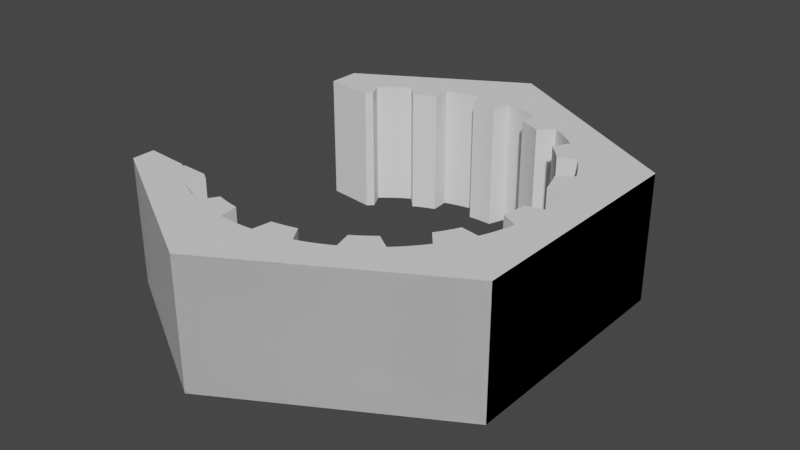 # Source: for_adjustable_23mm.blend  (saved by Blender 3.3.6; exported with 4.5.12 LTS)
import bpy
from mathutils import Matrix  # noqa: F401  (used for matrix-valued properties, if any)

bpy.ops.wm.read_factory_settings(use_empty=True)
scene = bpy.context.scene
scene.name = 'Scene'

# ---- collections
col_collection = bpy.data.collections.new('Collection'); scene.collection.children.link(col_collection)

# ---- world
world_world = bpy.data.worlds.new('World'); scene.world = world_world
world_world.use_nodes = True; world_world.node_tree.nodes.clear()
_N = world_world.node_tree.nodes; _L = world_world.node_tree.links
n0 = _N.new('ShaderNodeOutputWorld'); n0.name = 'World Output'; n0.location = (300, 300)
n1 = _N.new('ShaderNodeBackground'); n1.name = 'Background'; n1.location = (10, 300)
n1.inputs[0].default_value = (0.05088, 0.05088, 0.05088, 1.0)
_L.new(n1.outputs[0], n0.inputs[0])
n0.is_active_output = True
world_world.color = (0.05088, 0.05088, 0.05088)
world_world.use_sun_shadow = False
world_world.sun_shadow_jitter_overblur = 0.0

# ---- meshes
me_scuba_s600_tool_wrench = bpy.data.meshes.new('Scuba_S600_Tool_wrench')
me_scuba_s600_tool_wrench.from_pydata([(-6.479, -7.151, 7.0), (-6.479, -7.151, 0.0), (-6.522, -7.112, 7.0), (-6.522, -7.112, 0.0), (-6.565, -7.073, 7.0), (-6.565, -7.073, 0.0), (-6.607, -7.033, 0.0), (-6.607, -7.033, 7.0), (-6.325, -7.048, 0.0), (-6.325, -7.048, 7.0), (-4.91, -7.121, 0.0), (-4.91, -7.121, 7.0), (-4.65, -7.294, 0.0), (-4.715, -7.252, 3.5), (-4.517, -7.377, 0.0), (-4.65, -7.294, 7.0), (-4.517, -7.377, 7.0), (-4.781, -7.209, 0.0), (-4.781, -7.209, 7.0), (-4.799, -8.372, 0.0), (-4.799, -8.372, 7.0), (-3.011, -9.168, 7.0), (-3.011, -9.168, 0.0), (-3.381, -9.038, 7.0), (-3.381, -9.038, 0.0), (-3.745, -8.894, 7.0), (-3.745, -8.894, 0.0), (-4.103, -8.734, 7.0), (-4.103, -8.734, 0.0), (-4.455, -8.56, 7.0), (-4.455, -8.56, 0.0), (-2.459, -8.293, 0.0), (-2.459, -8.293, 7.0), (-1.126, -8.576, 7.0), (-1.126, -8.576, 0.0), (-1.463, -8.525, 7.0), (-1.463, -8.525, 0.0), (-1.798, -8.461, 7.0), (-1.798, -8.461, 0.0), (-2.131, -8.383, 7.0), (-2.131, -8.383, 0.0), (-0.9787, -9.6, 0.0), (-0.9787, -9.6, 7.0), (0.9787, -9.6, 7.0), (0.9787, -9.6, 0.0), (0.5879, -9.632, 7.0), (0.5879, -9.632, 0.0), (0.1961, -9.648, 7.0), (0.1961, -9.648, 0.0), (-0.1961, -9.648, 7.0), (-0.1961, -9.648, 0.0), (-0.5879, -9.632, 7.0), (-0.5879, -9.632, 0.0), (1.126, -8.576, 0.0), (1.126, -8.576, 7.0), (2.459, -8.293, 7.0), (2.459, -8.293, 0.0), (2.131, -8.383, 7.0), (2.131, -8.383, 0.0), (1.798, -8.461, 7.0), (1.798, -8.461, 0.0), (1.463, -8.525, 7.0), (1.463, -8.525, 0.0), (3.011, -9.168, 0.0), (3.011, -9.168, 7.0), (4.799, -8.372, 7.0), (4.799, -8.372, 0.0), (4.455, -8.56, 7.0), (4.455, -8.56, 0.0), (4.103, -8.734, 7.0), (4.103, -8.734, 0.0), (3.745, -8.894, 7.0), (3.745, -8.894, 0.0), (3.381, -9.038, 7.0), (3.381, -9.038, 0.0), (4.517, -7.377, 0.0), (4.517, -7.377, 7.0), (5.62, -6.576, 7.0), (5.62, -6.576, 0.0), (5.356, -6.792, 7.0), (5.356, -6.792, 0.0), (5.084, -6.998, 7.0), (5.084, -6.998, 0.0), (4.805, -7.193, 7.0), (4.805, -7.193, 0.0), (6.479, -7.151, 0.0), (6.479, -7.151, 7.0), (7.789, -5.696, 7.0), (7.789, -5.696, 0.0), (7.551, -6.008, 7.0), (7.551, -6.008, 0.0), (7.301, -6.31, 7.0), (7.301, -6.31, 0.0), (7.039, -6.601, 7.0), (7.039, -6.601, 0.0), (6.765, -6.882, 7.0), (6.765, -6.882, 0.0), (7.127, -4.902, 0.0), (7.127, -4.902, 7.0), (7.809, -3.721, 7.0), (7.809, -3.721, 0.0), (7.656, -4.026, 7.0), (7.656, -4.026, 0.0), (7.491, -4.325, 7.0), (7.491, -4.325, 0.0), (7.315, -4.617, 7.0), (7.315, -4.617, 0.0), (8.828, -3.897, 0.0), (8.828, -3.897, 7.0), (9.433, -2.036, 7.0), (9.433, -2.036, 0.0), (9.342, -2.417, 7.0), (9.342, -2.417, 0.0), (9.236, -2.795, 7.0), (9.236, -2.795, 0.0), (9.115, -3.168, 7.0), (9.115, -3.168, 0.0), (8.979, -3.536, 7.0), (8.979, -3.536, 0.0), (8.505, -1.579, 0.0), (8.505, -1.579, 7.0), (8.647, -0.2236, 7.0), (8.647, -0.2236, 0.0), (8.632, -0.5643, 7.0), (8.632, -0.5643, 0.0), (8.603, -0.9042, 7.0), (8.603, -0.9042, 0.0), (8.56, -1.243, 7.0), (8.56, -1.243, 0.0), (9.65, 0.03014, 0.0), (9.65, 0.03014, 7.0), (9.445, 1.977, 7.0), (9.445, 1.977, 0.0), (9.518, 1.591, 7.0), (9.518, 1.591, 0.0), (9.575, 1.203, 7.0), (9.575, 1.203, 0.0), (9.616, 0.8135, 7.0), (9.616, 0.8135, 0.0), (9.641, 0.4222, 7.0), (9.641, 0.4222, 0.0), (8.412, 2.017, 0.0), (8.412, 2.017, 7.0), (7.99, 3.313, 7.0), (7.99, 3.313, 0.0), (8.115, 2.995, 7.0), (8.115, 2.995, 0.0), (8.227, 2.673, 7.0), (8.227, 2.673, 0.0), (8.326, 2.347, 7.0), (8.326, 2.347, 0.0), (8.803, 3.953, 0.0), (8.803, 3.953, 7.0), (7.825, 5.648, 7.0), (7.825, 5.648, 0.0), (8.048, 5.325, 7.0), (8.048, 5.325, 0.0), (8.257, 4.994, 7.0), (8.257, 4.994, 0.0), (8.453, 4.654, 7.0), (8.453, 4.654, 0.0), (8.636, 4.307, 7.0), (8.636, 4.307, 0.0), (6.864, 5.264, 0.0), (6.864, 5.264, 7.0), (5.952, 6.276, 7.0), (5.952, 6.276, 0.0), (6.195, 6.037, 7.0), (6.195, 6.037, 0.0), (6.428, 5.788, 7.0), (6.428, 5.788, 0.0), (6.651, 5.53, 7.0), (6.651, 5.53, 0.0), (6.435, 7.191, 0.0), (6.435, 7.191, 7.0), (4.851, 8.342, 7.0), (4.851, 8.342, 0.0), (5.186, 8.138, 7.0), (5.186, 8.138, 0.0), (5.512, 7.921, 7.0), (5.512, 7.921, 0.0), (5.83, 7.69, 7.0), (5.83, 7.69, 0.0), (6.137, 7.447, 7.0), (6.137, 7.447, 0.0), (4.13, 7.6, 0.0), (4.13, 7.6, 7.0), (2.885, 8.155, 7.0), (2.885, 8.155, 0.0), (3.204, 8.035, 7.0), (3.204, 8.035, 0.0), (3.518, 7.902, 7.0), (3.518, 7.902, 0.0), (3.827, 7.757, 7.0), (3.827, 7.757, 0.0), (2.953, 9.187, 0.0), (2.953, 9.187, 7.0), (1.039, 9.594, 7.0), (1.039, 9.594, 0.0), (1.428, 9.544, 7.0), (1.428, 9.544, 0.0), (1.814, 9.478, 7.0), (1.814, 9.478, 0.0), (2.198, 9.396, 7.0), (2.198, 9.396, 0.0), (2.578, 9.299, 7.0), (2.578, 9.299, 0.0), (0.6815, 8.623, 0.0), (0.6815, 8.623, 7.0), (-0.6815, 8.623, 7.0), (-0.6815, 8.623, 0.0), (-0.341, 8.643, 7.0), (-0.341, 8.643, 0.0), (4.768e-07, 8.65, 7.0), (4.768e-07, 8.65, 0.0), (0.341, 8.643, 7.0), (0.341, 8.643, 0.0), (-1.039, 9.594, 0.0), (-1.039, 9.594, 7.0), (-2.953, 9.187, 7.0), (-2.953, 9.187, 0.0), (-2.578, 9.299, 7.0), (-2.578, 9.299, 0.0), (-2.198, 9.396, 7.0), (-2.198, 9.396, 0.0), (-1.814, 9.478, 7.0), (-1.814, 9.478, 0.0), (-1.428, 9.544, 7.0), (-1.428, 9.544, 0.0), (-2.885, 8.155, 0.0), (-2.885, 8.155, 7.0), (-4.13, 7.6, 7.0), (-4.13, 7.6, 0.0), (-3.827, 7.757, 7.0), (-3.827, 7.757, 0.0), (-3.518, 7.902, 7.0), (-3.518, 7.902, 0.0), (-3.204, 8.035, 7.0), (-3.204, 8.035, 0.0), (-4.851, 8.342, 0.0), (-4.851, 8.342, 7.0), (-6.435, 7.191, 7.0), (-6.435, 7.191, 0.0), (-6.137, 7.447, 7.0), (-6.137, 7.447, 0.0), (-5.83, 7.69, 7.0), (-5.83, 7.69, 0.0), (-5.512, 7.921, 7.0), (-5.512, 7.921, 0.0), (-5.186, 8.138, 7.0), (-5.186, 8.138, 0.0), (-5.952, 6.276, 0.0), (-5.952, 6.276, 7.0), (-6.263, 5.966, 7.0), (-6.263, 5.966, 0.0), (-6.161, 6.071, 7.0), (-6.161, 6.071, 0.0), (-6.058, 6.175, 7.0), (-6.058, 6.175, 0.0), (-9.0, 6.303, 0.0), (-9.0, 6.303, 7.0), (0.0, 13.28, 0.0), (0.0, 13.28, 7.0), (11.5, 6.64, 0.0), (11.5, 6.64, 7.0), (11.5, -6.64, 0.0), (11.5, -6.64, 7.0), (0.0, -13.28, 0.0), (0.0, -13.28, 7.0), (-9.0, -6.837, 0.0), (-9.0, -6.837, 7.0), (-9.0, 8.085, 0.0), (-9.0, 8.085, 7.0), (-9.0, -8.085, 7.0), (-9.0, -8.085, 0.0)], [], [(34, 36, 35, 33), (6, 7, 4, 5), (30, 19, 20, 29), (40, 31, 32, 39), (263, 264, 266, 265), (12, 13, 14), (14, 13, 15), (14, 15, 16), (12, 17, 13), (13, 17, 11), (13, 11, 18), (17, 10, 11), (18, 15, 13), (46, 48, 47, 45), (22, 21, 32, 31), (56, 58, 57, 55), (52, 41, 42, 51), (44, 46, 45, 43), (36, 38, 37, 35), (38, 40, 39, 37), (34, 33, 42, 41), (68, 70, 69, 67), (62, 53, 54, 61), (48, 50, 49, 47), (50, 52, 51, 49), (44, 43, 54, 53), (78, 80, 79, 77), (74, 63, 64, 73), (66, 68, 67, 65), (58, 60, 59, 57), (60, 62, 61, 59), (56, 55, 64, 63), (90, 92, 91, 89), (259, 260, 272, 262, 261, 271), (70, 72, 71, 69), (72, 74, 73, 71), (66, 65, 76, 75), (100, 102, 101, 99), (96, 85, 86, 95), (88, 90, 89, 87), (80, 82, 81, 79), (82, 84, 83, 81), (78, 77, 86, 85), (112, 114, 113, 111), (106, 97, 98, 105), (110, 112, 111, 109), (94, 96, 95, 93), (88, 87, 98, 97), (122, 124, 123, 121), (118, 107, 108, 117), (110, 109, 120, 119), (102, 104, 103, 101), (104, 106, 105, 103), (100, 99, 108, 107), (134, 136, 135, 133), (128, 119, 120, 127), (114, 116, 115, 113), (132, 134, 133, 131), (144, 146, 145, 143), (140, 129, 130, 139), (148, 150, 149, 147), (124, 126, 125, 123), (126, 128, 127, 125), (122, 121, 130, 129), (156, 158, 157, 155), (150, 141, 142, 149), (136, 138, 137, 135), (138, 140, 139, 137), (132, 131, 142, 141), (166, 168, 167, 165), (162, 151, 152, 161), (154, 156, 155, 153), (146, 148, 147, 145), (172, 163, 164, 171), (144, 143, 152, 151), (178, 180, 179, 177), (84, 75, 76, 83), (158, 160, 159, 157), (160, 162, 161, 159), (154, 153, 164, 163), (188, 190, 189, 187), (184, 173, 174, 183), (176, 178, 177, 175), (168, 170, 169, 167), (170, 172, 171, 169), (166, 165, 174, 173), (200, 202, 201, 199), (194, 185, 186, 193), (180, 182, 181, 179), (182, 184, 183, 181), (176, 175, 186, 185), (210, 212, 211, 209), (206, 195, 196, 205), (198, 200, 199, 197), (190, 192, 191, 189), (192, 194, 193, 191), (188, 187, 196, 195), (222, 224, 223, 221), (216, 207, 208, 215), (202, 204, 203, 201), (204, 206, 205, 203), (198, 197, 208, 207), (232, 234, 233, 231), (228, 217, 218, 227), (220, 222, 221, 219), (212, 214, 213, 211), (214, 216, 215, 213), (226, 228, 227, 225), (244, 246, 245, 243), (238, 229, 230, 237), (224, 226, 225, 223), (116, 118, 117, 115), (220, 219, 230, 229), (254, 256, 255, 253), (250, 239, 240, 249), (242, 244, 243, 241), (234, 236, 235, 233), (236, 238, 237, 235), (232, 231, 240, 239), (267, 268, 273, 270, 269, 274), (258, 251, 252, 257), (246, 248, 247, 245), (248, 250, 249, 247), (242, 241, 252, 251), (261, 262, 264, 263), (8, 9, 11, 10), (265, 266, 268, 267), (256, 258, 257, 255), (3, 5, 4, 2), (210, 209, 218, 217), (1, 3, 2, 0), (14, 16, 20, 19), (259, 254, 253, 260), (92, 94, 93, 91), (22, 24, 23, 21), (24, 26, 25, 23), (26, 28, 27, 25), (28, 30, 29, 27), (130, 121, 123, 125, 127, 120, 109, 111, 113, 115, 117, 108, 99, 101, 103, 105, 98, 87, 89, 91, 93, 95, 86, 77, 79, 81, 83, 76, 65, 67, 69, 71, 73, 64, 55, 57, 59, 61, 54, 43, 45, 47, 49, 51, 42, 33, 35, 37, 39, 32, 21, 23, 25, 27, 29, 20, 16, 15, 18, 11, 9, 0, 2, 4, 7, 270, 273, 268, 266, 264, 262, 272, 260, 253, 255, 257, 252, 241, 243, 245, 247, 249, 240, 231, 233, 235, 237, 230, 219, 221, 223, 225, 227, 218, 209, 211, 213, 215, 208, 197, 199, 201, 203, 205, 196, 187, 189, 191, 193, 186, 175, 177, 179, 181, 183, 174, 165, 167, 169, 171, 164, 153, 155, 157, 159, 161, 152, 143, 145, 147, 149, 142, 131, 133, 135, 137, 139), (269, 6, 5, 3, 1, 8, 10, 17, 12, 14, 19, 30, 28, 26, 24, 22, 31, 40, 38, 36, 34, 41, 52, 50, 48, 46, 44, 53, 62, 60, 58, 56, 63, 74, 72, 70, 68, 66, 75, 84, 82, 80, 78, 85, 96, 94, 92, 90, 88, 97, 106, 104, 102, 100, 107, 118, 116, 114, 112, 110, 119, 128, 126, 124, 122, 129, 140, 138, 136, 134, 132, 141, 150, 148, 146, 144, 151, 162, 160, 158, 156, 154, 163, 172, 170, 168, 166, 173, 184, 182, 180, 178, 176, 185, 194, 192, 190, 188, 195, 206, 204, 202, 200, 198, 207, 216, 214, 212, 210, 217, 228, 226, 224, 222, 220, 229, 238, 236, 234, 232, 239, 250, 248, 246, 244, 242, 251, 258, 256, 254, 259, 271, 261, 263, 265, 267, 274), (261, 262, 264, 263), (263, 264, 266, 265), (265, 266, 268, 267), (267, 268, 273, 270, 269, 274), (259, 260, 272, 262, 261, 271), (0, 9, 8, 1), (6, 269, 270, 7)])
_uv = me_scuba_s600_tool_wrench.uv_layers.new(name='UVMap')
_uv.uv.foreach_set('vector', [0.0, 0.0, 0.0, 0.0, 0.0, 0.0, 0.0, 0.0, 0.0, 0.0, 0.0, 0.0, 0.0, 0.0, 0.0, 0.0, 0.0, 0.0, 0.0, 0.0, 0.0, 0.0, 0.0, 0.0, 0.0, 0.0, 0.0, 0.0, 0.0, 0.0, 0.0, 0.0, 0.0, 0.0, 0.0, 0.0, 0.0, 0.0, 0.0, 0.0, 0.0, 0.0, 0.0, 0.0, 0.0, 0.0, 0.0, 0.0, 0.0, 0.0, 0.0, 0.0, 0.0, 0.0, 0.0, 0.0, 0.0, 0.0, 0.0, 0.0, 0.0, 0.0, 0.0, 0.0, 0.0, 0.0, 0.0, 0.0, 0.0, 0.0, 0.0, 0.0, 0.0, 0.0, 0.0, 0.0, 0.0, 0.0, 0.0, 0.0, 0.0, 0.0, 0.0, 0.0, 0.0, 0.0, 0.0, 0.0, 0.0, 0.0, 0.0, 0.0, 0.0, 0.0, 0.0, 0.0, 0.0, 0.0, 0.0, 0.0, 0.0, 0.0, 0.0, 0.0, 0.0, 0.0, 0.0, 0.0, 0.0, 0.0, 0.0, 0.0, 0.0, 0.0, 0.0, 0.0, 0.0, 0.0, 0.0, 0.0, 0.0, 0.0, 0.0, 0.0, 0.0, 0.0, 0.0, 0.0, 0.0, 0.0, 0.0, 0.0, 0.0, 0.0, 0.0, 0.0, 0.0, 0.0, 0.0, 0.0, 0.0, 0.0, 0.0, 0.0, 0.0, 0.0, 0.0, 0.0, 0.0, 0.0, 0.0, 0.0, 0.0, 0.0, 0.0, 0.0, 0.0, 0.0, 0.0, 0.0, 0.0, 0.0, 0.0, 0.0, 0.0, 0.0, 0.0, 0.0, 0.0, 0.0, 0.0, 0.0, 0.0, 0.0, 0.0, 0.0, 0.0, 0.0, 0.0, 0.0, 0.0, 0.0, 0.0, 0.0, 0.0, 0.0, 0.0, 0.0, 0.0, 0.0, 0.0, 0.0, 0.0, 0.0, 0.0, 0.0, 0.0, 0.0, 0.0, 0.0, 0.0, 0.0, 0.0, 0.0, 0.0, 0.0, 0.0, 0.0, 0.0, 0.0, 0.0, 0.0, 0.0, 0.0, 0.0, 0.0, 0.0, 0.0, 0.0, 0.0, 0.0, 0.0, 0.0, 0.0, 0.0, 0.0, 0.0, 0.0, 0.0, 0.0, 0.0, 0.0, 0.0, 0.0, 0.0, 0.0, 0.0, 0.0, 0.0, 0.0, 0.0, 0.0, 0.0, 0.0, 0.0, 0.0, 0.0, 0.0, 0.0, 0.0, 0.0, 0.0, 0.0, 0.0, 0.0, 0.0, 0.0, 0.0, 0.0, 0.0, 0.0, 0.0, 0.0, 0.0, 0.0, 0.0, 0.0, 0.0, 0.0, 0.0, 0.0, 0.0, 0.0, 0.0, 0.0, 0.0, 0.0, 0.0, 0.0, 0.0, 0.0, 0.0, 0.0, 0.0, 0.0, 0.0, 0.0, 0.0, 0.0, 0.0, 0.0, 0.0, 0.0, 0.0, 0.0, 0.0, 0.0, 0.0, 0.0, 0.0, 0.0, 0.0, 0.0, 0.0, 0.0, 0.0, 0.0, 0.0, 0.0, 0.0, 0.0, 0.0, 0.0, 0.0, 0.0, 0.0, 0.0, 0.0, 0.0, 0.0, 0.0, 0.0, 0.0, 0.0, 0.0, 0.0, 0.0, 0.0, 0.0, 0.0, 0.0, 0.0, 0.0, 0.0, 0.0, 0.0, 0.0, 0.0, 0.0, 0.0, 0.0, 0.0, 0.0, 0.0, 0.0, 0.0, 0.0, 0.0, 0.0, 0.0, 0.0, 0.0, 0.0, 0.0, 0.0, 0.0, 0.0, 0.0, 0.0, 0.0, 0.0, 0.0, 0.0, 0.0, 0.0, 0.0, 0.0, 0.0, 0.0, 0.0, 0.0, 0.0, 0.0, 0.0, 0.0, 0.0, 0.0, 0.0, 0.0, 0.0, 0.0, 0.0, 0.0, 0.0, 0.0, 0.0, 0.0, 0.0, 0.0, 0.0, 0.0, 0.0, 0.0, 0.0, 0.0, 0.0, 0.0, 0.0, 0.0, 0.0, 0.0, 0.0, 0.0, 0.0, 0.0, 0.0, 0.0, 0.0, 0.0, 0.0, 0.0, 0.0, 0.0, 0.0, 0.0, 0.0, 0.0, 0.0, 0.0, 0.0, 0.0, 0.0, 0.0, 0.0, 0.0, 0.0, 0.0, 0.0, 0.0, 0.0, 0.0, 0.0, 0.0, 0.0, 0.0, 0.0, 0.0, 0.0, 0.0, 0.0, 0.0, 0.0, 0.0, 0.0, 0.0, 0.0, 0.0, 0.0, 0.0, 0.0, 0.0, 0.0, 0.0, 0.0, 0.0, 0.0, 0.0, 0.0, 0.0, 0.0, 0.0, 0.0, 0.0, 0.0, 0.0, 0.0, 0.0, 0.0, 0.0, 0.0, 0.0, 0.0, 0.0, 0.0, 0.0, 0.0, 0.0, 0.0, 0.0, 0.0, 0.0, 0.0, 0.0, 0.0, 0.0, 0.0, 0.0, 0.0, 0.0, 0.0, 0.0, 0.0, 0.0, 0.0, 0.0, 0.0, 0.0, 0.0, 0.0, 0.0, 0.0, 0.0, 0.0, 0.0, 0.0, 0.0, 0.0, 0.0, 0.0, 0.0, 0.0, 0.0, 0.0, 0.0, 0.0, 0.0, 0.0, 0.0, 0.0, 0.0, 0.0, 0.0, 0.0, 0.0, 0.0, 0.0, 0.0, 0.0, 0.0, 0.0, 0.0, 0.0, 0.0, 0.0, 0.0, 0.0, 0.0, 0.0, 0.0, 0.0, 0.0, 0.0, 0.0, 0.0, 0.0, 0.0, 0.0, 0.0, 0.0, 0.0, 0.0, 0.0, 0.0, 0.0, 0.0, 0.0, 0.0, 0.0, 0.0, 0.0, 0.0, 0.0, 0.0, 0.0, 0.0, 0.0, 0.0, 0.0, 0.0, 0.0, 0.0, 0.0, 0.0, 0.0, 0.0, 0.0, 0.0, 0.0, 0.0, 0.0, 0.0, 0.0, 0.0, 0.0, 0.0, 0.0, 0.0, 0.0, 0.0, 0.0, 0.0, 0.0, 0.0, 0.0, 0.0, 0.0, 0.0, 0.0, 0.0, 0.0, 0.0, 0.0, 0.0, 0.0, 0.0, 0.0, 0.0, 0.0, 0.0, 0.0, 0.0, 0.0, 0.0, 0.0, 0.0, 0.0, 0.0, 0.0, 0.0, 0.0, 0.0, 0.0, 0.0, 0.0, 0.0, 0.0, 0.0, 0.0, 0.0, 0.0, 0.0, 0.0, 0.0, 0.0, 0.0, 0.0, 0.0, 0.0, 0.0, 0.0, 0.0, 0.0, 0.0, 0.0, 0.0, 0.0, 0.0, 0.0, 0.0, 0.0, 0.0, 0.0, 0.0, 0.0, 0.0, 0.0, 0.0, 0.0, 0.0, 0.0, 0.0, 0.0, 0.0, 0.0, 0.0, 0.0, 0.0, 0.0, 0.0, 0.0, 0.0, 0.0, 0.0, 0.0, 0.0, 0.0, 0.0, 0.0, 0.0, 0.0, 0.0, 0.0, 0.0, 0.0, 0.0, 0.0, 0.0, 0.0, 0.0, 0.0, 0.0, 0.0, 0.0, 0.0, 0.0, 0.0, 0.0, 0.0, 0.0, 0.0, 0.0, 0.0, 0.0, 0.0, 0.0, 0.0, 0.0, 0.0, 0.0, 0.0, 0.0, 0.0, 0.0, 0.0, 0.0, 0.0, 0.0, 0.0, 0.0, 0.0, 0.0, 0.0, 0.0, 0.0, 0.0, 0.0, 0.0, 0.0, 0.0, 0.0, 0.0, 0.0, 0.0, 0.0, 0.0, 0.0, 0.0, 0.0, 0.0, 0.0, 0.0, 0.0, 0.0, 0.0, 0.0, 0.0, 0.0, 0.0, 0.0, 0.0, 0.0, 0.0, 0.0, 0.0, 0.0, 0.0, 0.0, 0.0, 0.0, 0.0, 0.0, 0.0, 0.0, 0.0, 0.0, 0.0, 0.0, 0.0, 0.0, 0.0, 0.0, 0.0, 0.0, 0.0, 0.0, 0.0, 0.0, 0.0, 0.0, 0.0, 0.0, 0.0, 0.0, 0.0, 0.0, 0.0, 0.0, 0.0, 0.0, 0.0, 0.0, 0.0, 0.0, 0.0, 0.0, 0.0, 0.0, 0.0, 0.0, 0.0, 0.0, 0.0, 0.0, 0.0, 0.0, 0.0, 0.0, 0.0, 0.0, 0.0, 0.0, 0.0, 0.0, 0.0, 0.0, 0.0, 0.0, 0.0, 0.0, 0.0, 0.0, 0.0, 0.0, 0.0, 0.0, 0.0, 0.0, 0.0, 0.0, 0.0, 0.0, 0.0, 0.0, 0.0, 0.0, 0.0, 0.0, 0.0, 0.0, 0.0, 0.0, 0.0, 0.0, 0.0, 0.0, 0.0, 0.0, 0.0, 0.0, 0.0, 0.0, 0.0, 0.0, 0.0, 0.0, 0.0, 0.0, 0.0, 0.0, 0.0, 0.0, 0.0, 0.0, 0.0, 0.0, 0.0, 0.0, 0.0, 0.0, 0.0, 0.0, 0.0, 0.0, 0.0, 0.0, 0.0, 0.0, 0.0, 0.0, 0.0, 0.0, 0.0, 0.0, 0.0, 0.0, 0.0, 0.0, 0.0, 0.0, 0.0, 0.0, 0.0, 0.0, 0.0, 0.0, 0.0, 0.0, 0.0, 0.0, 0.0, 0.0, 0.0, 0.0, 0.0, 0.0, 0.0, 0.0, 0.0, 0.0, 0.0, 0.0, 0.0, 0.0, 0.0, 0.0, 0.0, 0.0, 0.0, 0.0, 0.0, 0.0, 0.0, 0.0, 0.0, 0.0, 0.0, 0.0, 0.0, 0.0, 0.0, 0.0, 0.0, 0.0, 0.0, 0.0, 0.0, 0.0, 0.0, 0.0, 0.0, 0.0, 0.0, 0.0, 0.0, 0.0, 0.0, 0.0, 0.0, 0.0, 0.0, 0.0, 0.0, 0.0, 0.0, 0.0, 0.0, 0.0, 0.0, 0.0, 0.0, 0.0, 0.0, 0.0, 0.0, 0.0, 0.0, 0.0, 0.0, 0.0, 0.0, 0.0, 0.0, 0.0, 0.0, 0.0, 0.0, 0.0, 0.0, 0.0, 0.0, 0.0, 0.0, 0.0, 0.0, 0.0, 0.0, 0.0, 0.0, 0.0, 0.0, 0.0, 0.0, 0.0, 0.0, 0.0, 0.0, 0.0, 0.0, 0.0, 0.0, 0.0, 0.0, 0.0, 0.0, 0.0, 0.0, 0.0, 0.0, 0.0, 0.0, 0.0, 0.0, 0.0, 0.0, 0.0, 0.0, 0.0, 0.0, 0.0, 0.0, 0.0, 0.0, 0.0, 0.0, 0.0, 0.0, 0.0, 0.0, 0.0, 0.0, 0.0, 0.0, 0.0, 0.0, 0.0, 0.0, 0.0, 0.0, 0.0, 0.0, 0.0, 0.0, 0.0, 0.0, 0.0, 0.0, 0.0, 0.0, 0.0, 0.0, 0.0, 0.0, 0.0, 0.0, 0.0, 0.0, 0.0, 0.0, 0.0, 0.0, 0.0, 0.0, 0.0, 0.0, 0.0, 0.0, 0.0, 0.0, 0.0, 0.0, 0.0, 0.0, 0.0, 0.0, 0.0, 0.0, 0.0, 0.0, 0.0, 0.0, 0.0, 0.0, 0.0, 0.0, 0.0, 0.0, 0.0, 0.0, 0.0, 0.0, 0.0, 0.0, 0.0, 0.0, 0.0, 0.0, 0.0, 0.0, 0.0, 0.0, 0.0, 0.0, 0.0, 0.0, 0.0, 0.0, 0.0, 0.0, 0.0, 0.0, 0.0, 0.0, 0.0, 0.0, 0.0, 0.0, 0.0, 0.0, 0.0, 0.0, 0.0, 0.0, 0.0, 0.0, 0.0, 0.0, 0.0, 0.0, 0.0, 0.0, 0.0, 0.0, 0.0, 0.0, 0.0, 0.0, 0.0, 0.0, 0.0, 0.0, 0.0, 0.0, 0.0, 0.0, 0.0, 0.0, 0.0, 0.0, 0.0, 0.0, 0.0, 0.0, 0.0, 0.0, 0.0, 0.0, 0.0, 0.0, 0.0, 0.0, 0.0, 0.0, 0.0, 0.0, 0.0, 0.0, 0.0, 0.0, 0.0, 0.0, 0.0, 0.0, 0.0, 0.0, 0.0, 0.0, 0.0, 0.0, 0.0, 0.0, 0.0, 0.0, 0.0, 0.0, 0.0, 0.0, 0.0, 0.0, 0.0, 0.0, 0.0, 0.0, 0.0, 0.0, 0.0, 0.0, 0.0, 0.0, 0.0, 0.0, 0.0, 0.0, 0.0, 0.0, 0.0, 0.0, 0.0, 0.0, 0.0, 0.0, 0.0, 0.0, 0.0, 0.0, 0.0, 0.0, 0.0, 0.0, 0.0, 0.0, 0.0, 0.0, 0.0, 0.0, 0.0, 0.0, 0.0, 0.0, 0.0, 0.0, 0.0, 0.0, 0.0, 0.0, 0.0, 0.0, 0.0, 0.0, 0.0, 0.0, 0.0, 0.0, 0.0, 0.0, 0.0, 0.0, 0.0, 0.0, 0.0, 0.0, 0.0, 0.0, 0.0, 0.0, 0.0, 0.0, 0.0, 0.0, 0.0, 0.0, 0.0, 0.0, 0.0, 0.0, 0.0, 0.0, 0.0, 0.0, 0.0, 0.0, 0.0, 0.0, 0.0, 0.0, 0.0, 0.0, 0.0, 0.0, 0.0, 0.0, 0.0, 0.0, 0.0, 0.0, 0.0, 0.0, 0.0, 0.0, 0.0, 0.0, 0.0, 0.0, 0.0, 0.0, 0.0, 0.0, 0.0, 0.0, 0.0, 0.0, 0.0, 0.0, 0.0, 0.0, 0.0, 0.0, 0.0, 0.0, 0.0, 0.0, 0.0, 0.0, 0.0, 0.0, 0.0, 0.0, 0.0, 0.0, 0.0, 0.0, 0.0, 0.0, 0.0, 0.0, 0.0, 0.0, 0.0, 0.0, 0.0, 0.0, 0.0, 0.0, 0.0, 0.0, 0.0, 0.0, 0.0, 0.0, 0.0, 0.0, 0.0, 0.0, 0.0, 0.0, 0.0, 0.0, 0.0, 0.0, 0.0, 0.0, 0.0, 0.0, 0.0, 0.0, 0.0, 0.0, 0.0, 0.0, 0.0, 0.0, 0.0, 0.0, 0.0, 0.0, 0.0, 0.0, 0.0, 0.0, 0.0, 0.0, 0.0, 0.0, 0.0, 0.0, 0.0, 0.0, 0.0, 0.0, 0.0, 0.0, 0.0, 0.0, 0.0, 0.0, 0.0, 0.0, 0.0, 0.0, 0.0, 0.0, 0.0, 0.0, 0.0, 0.0, 0.0, 0.0, 0.0, 0.0, 0.0, 0.0, 0.0, 0.0, 0.0, 0.0, 0.0, 0.0, 0.0, 0.0, 0.0, 0.0, 0.0, 0.0, 0.0, 0.0, 0.0, 0.0, 0.0, 0.0, 0.0, 0.0, 0.0, 0.0, 0.0, 0.0, 0.0, 0.0, 0.0, 0.0, 0.0, 0.0, 0.0, 0.0, 0.0, 0.0, 0.0, 0.0, 0.0, 0.0, 0.0, 0.0, 0.0, 0.0, 0.0, 0.0, 0.0, 0.0, 0.0, 0.0, 0.0, 0.0, 0.0, 0.0, 0.0, 0.0, 0.0, 0.0, 0.0, 0.0, 0.0, 0.0, 0.0, 0.0, 0.0, 0.0, 0.0, 0.0, 0.0, 0.0, 0.0, 0.0, 0.0, 0.0, 0.0, 0.0, 0.0, 0.0, 0.0, 0.0, 0.0, 0.0, 0.0, 0.0, 0.0, 0.0, 0.0, 0.0, 0.0, 0.0, 0.0, 0.0, 0.0, 0.0, 0.0, 0.0, 0.0, 0.0, 0.0, 0.0, 0.0, 0.0, 0.0, 0.0, 0.0, 0.0, 0.0, 0.0, 0.0, 0.0, 0.0, 0.0, 0.0, 0.0, 0.0, 0.0, 0.0, 0.0, 0.0, 0.0, 0.0, 0.0, 0.0, 0.0, 0.0, 0.0, 0.0, 0.0, 0.0, 0.0, 0.0, 0.0, 0.0, 0.0, 0.0, 0.0, 0.0, 0.0, 0.0, 0.0, 0.0, 0.0, 0.0, 0.0, 0.0, 0.0, 0.0, 0.0, 0.0, 0.0, 0.0, 0.0, 0.0, 0.0, 0.0, 0.0, 0.0, 0.0, 0.0, 0.0, 0.0, 0.0, 0.0, 0.0, 0.0, 0.0, 0.0, 0.0, 0.0, 0.0, 0.0, 0.0, 0.0, 0.0, 0.0, 0.0, 0.0, 0.0, 0.0, 0.0, 0.0, 0.0, 0.0, 0.0, 0.0, 0.0, 0.0, 0.0, 0.0, 0.0, 0.0, 0.0, 0.0, 0.0, 0.0, 0.0, 0.0, 0.0, 0.0, 0.0, 0.0, 0.0, 0.0, 0.0, 0.0, 0.0, 0.0, 0.0, 0.0, 0.0, 0.0, 0.0, 0.0, 0.0, 0.0, 0.0, 0.0, 0.0, 0.0, 0.0, 0.0, 0.0, 0.0, 0.0, 0.0, 0.0, 0.0, 0.0, 0.0, 0.0, 0.0, 0.0, 0.0, 0.0, 0.0, 0.0, 0.0, 0.0, 0.0, 0.0, 0.0, 0.0, 0.0, 0.0, 0.0, 0.0, 1.0, 0.5, 1.0, 1.0, 0.8333, 1.0, 0.8333, 0.5, 0.8333, 0.5, 0.8333, 1.0, 0.6667, 1.0, 0.6667, 0.5, 0.6667, 0.5, 0.6667, 1.0, 0.5, 1.0, 0.5, 0.5, 0.5, 0.5, 0.5, 1.0, 0.4167, 1.0, 0.3333, 1.0, 0.3333, 0.5, 0.4167, 0.5, 0.1667, 0.5, 0.1667, 1.0, 0.08333, 1.0, -8.941e-08, 1.0, -8.941e-08, 0.5, 0.08333, 0.5, 0.0, 0.0, 0.0, 0.0, 0.0, 0.0, 0.0, 0.0, 0.0, 0.0, 0.0, 0.0, 0.0, 0.0, 0.0, 0.0])
me_scuba_s600_tool_wrench.update()

# ---- objects
ob_scuba_s600_tool_wrench = bpy.data.objects.new('Scuba_S600_Tool_wrench', me_scuba_s600_tool_wrench)

# ---- transforms, parenting, visibility, modifiers, constraints
ob_scuba_s600_tool_wrench.location = (0.0, 0.0, 0.0)

# ---- collection membership
col_collection.objects.link(ob_scuba_s600_tool_wrench)

# ---- scene / render settings (as saved in the file)
scene.frame_start = 1; scene.frame_end = 250; scene.frame_set(1)
scene.render.engine = 'BLENDER_EEVEE_NEXT'
scene.cycles.sampling_pattern = 'TABULATED_SOBOL'
scene.cycles.use_light_tree = False
scene.view_settings.view_transform = 'Filmic'
bpy.context.view_layer.update()

# ---- added for rendering (the .blend has no active camera and no usable light): camera, sun
cam_auto = bpy.data.cameras.new('AutoCamera')
cam_auto.lens = 50.0
cam_auto.sensor_width = 36.0
cam_auto.clip_end = 1000.0
ob_auto_camera = bpy.data.objects.new('AutoCamera', cam_auto)
scene.collection.objects.link(ob_auto_camera)
ob_auto_camera.location = (32.9604, -38.0523, 28.8682)
ob_auto_camera.rotation_euler = (1.09748, -7.21219e-08, 0.694738)
scene.camera = ob_auto_camera
light_auto_sun = bpy.data.lights.new('AutoSun', 'SUN')
light_auto_sun.energy = 3.0
light_auto_sun.angle = 0.0523599
ob_auto_sun = bpy.data.objects.new('AutoSun', light_auto_sun)
scene.collection.objects.link(ob_auto_sun)
ob_auto_sun.rotation_euler = (0.872665, 0.174533, 0.523599)
bpy.context.view_layer.update()

